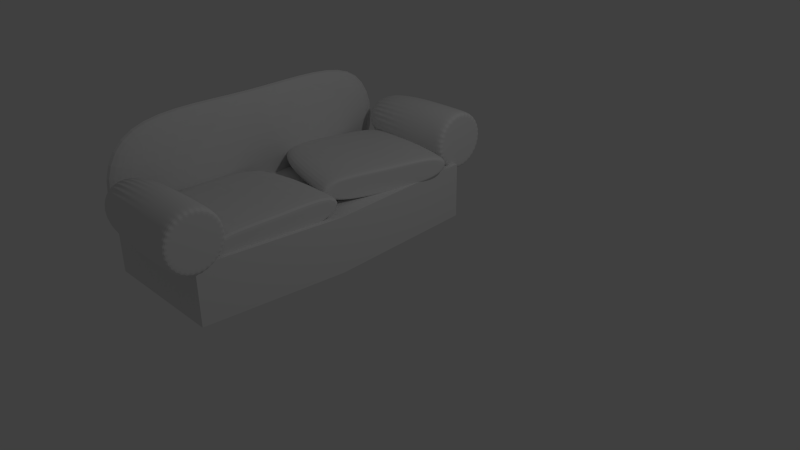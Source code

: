 # Source: sofa.blend  (saved by Blender 2.76.0; exported with 4.5.12 LTS)
import bpy
from mathutils import Matrix  # noqa: F401  (used for matrix-valued properties, if any)

bpy.ops.wm.read_factory_settings(use_empty=True)
scene = bpy.context.scene
scene.name = 'Scene'

# ---- collections
col_collection_1 = bpy.data.collections.new('Collection 1'); scene.collection.children.link(col_collection_1)

# ---- world
world_world = bpy.data.worlds.new('World'); scene.world = world_world
world_world.color = (0.05088, 0.05088, 0.05088)
world_world.use_sun_shadow = False
world_world.sun_shadow_jitter_overblur = 0.0
world_world.cycles.sampling_method = 'MANUAL'
world_world.cycles.sample_map_resolution = 256

# ---- cameras
cam_camera = bpy.data.cameras.new('Camera')
cam_camera.clip_end = 100.0
cam_camera.lens = 35.0
cam_camera.sensor_width = 32.0
cam_camera.sensor_height = 18.0
cam_camera.ortho_scale = 7.314
cam_camera.dof.focus_distance = 0.0
cam_camera.dof.aperture_fstop = 128.0

# ---- lights
light_lamp = bpy.data.lights.new('Lamp', 'POINT')
light_lamp.transmission_factor = 0.0
light_lamp.cutoff_distance = 30.0
light_lamp.energy = 100.0
light_lamp.shadow_buffer_clip_start = 1.001
light_lamp.shadow_soft_size = 0.1
light_lamp.shadow_maximum_resolution = 0.006
light_lamp.use_absolute_resolution = True
light_lamp.cycles.use_multiple_importance_sampling = False

# ---- meshes
me_circle = bpy.data.meshes.new('Circle')
me_circle.from_pydata([(0.0, 1.0, 0.0), (-0.1951, 0.9808, 0.0), (-0.3827, 0.9239, 0.0), (-0.5556, 0.8315, 0.0), (-0.7071, 0.7071, 0.0), (-0.8315, 0.5556, 0.0), (-0.9239, 0.3827, 0.0), (-0.9808, 0.1951, 0.0), (-1.0, 7.55e-08, 0.0), (-0.9808, -0.1951, 0.0), (-0.9239, -0.3827, 0.0), (-0.8315, -0.5556, 0.0), (-0.7071, -0.7071, 0.0), (-0.5556, -0.8315, 0.0), (-0.3827, -0.9239, 0.0), (-0.1951, -0.9808, 0.0), (3.258e-07, -1.0, 0.0), (0.1951, -0.9808, 0.0), (0.3827, -0.9239, 0.0), (0.5556, -0.8315, 0.0), (0.7071, -0.7071, 0.0), (0.8315, -0.5556, 0.0), (0.9239, -0.3827, 0.0), (0.9808, -0.1951, 0.0), (1.0, 9.656e-07, 0.0), (0.9808, 0.1951, 0.0), (0.9239, 0.3827, 0.0), (0.8315, 0.5556, 0.0), (0.7071, 0.7071, 0.0), (0.5556, 0.8315, 0.0), (0.3827, 0.9239, 0.0), (0.1951, 0.9808, 0.0), (0.0, 1.0, 0.0), (-0.1951, 0.9808, 0.0), (-0.3827, 0.9239, 0.0), (-0.5556, 0.8315, 0.0), (-0.7071, 0.7071, 0.0), (-0.8315, 0.5556, 0.0), (-0.9239, 0.3827, 0.0), (-0.9808, 0.1951, 0.0), (-1.0, 7.55e-08, 0.0), (-0.9808, -0.1951, 0.0), (-0.9239, -0.3827, 0.0), (-0.8315, -0.5556, 0.0), (-0.7071, -0.7071, 0.0), (-0.5556, -0.8315, 0.0), (-0.3827, -0.9239, 0.0), (-0.1951, -0.9808, 0.0), (3.258e-07, -1.0, 0.0), (0.1951, -0.9808, 0.0), (0.3827, -0.9239, 0.0), (0.5556, -0.8315, 0.0), (0.7071, -0.7071, 0.0), (0.8315, -0.5556, 0.0), (0.9239, -0.3827, 0.0), (0.9808, -0.1951, 0.0), (1.0, 9.656e-07, 0.0), (0.9808, 0.1951, 0.0), (0.9239, 0.3827, 0.0), (0.8315, 0.5556, 0.0), (0.7071, 0.7071, 0.0), (0.5556, 0.8315, 0.0), (0.3827, 0.9239, 0.0), (0.1951, 0.9808, 0.0), (1.956e-07, 1.0, -4.474), (-0.1951, 0.9808, -4.474), (-0.3827, 0.9239, -4.474), (-0.5556, 0.8315, -4.474), (-0.7071, 0.7071, -4.474), (-0.8315, 0.5556, -4.474), (-0.9239, 0.3827, -4.474), (-0.9808, 0.1951, -4.474), (-1.0, 7.55e-08, -4.474), (-0.9808, -0.1951, -4.474), (-0.9239, -0.3827, -4.474), (-0.8315, -0.5556, -4.474), (-0.7071, -0.7071, -4.474), (-0.5556, -0.8315, -4.474), (-0.3827, -0.9239, -4.474), (-0.1951, -0.9808, -4.474), (5.214e-07, -1.0, -4.474), (0.1951, -0.9808, -4.474), (0.3827, -0.9239, -4.474), (0.5556, -0.8315, -4.474), (0.7071, -0.7071, -4.474), (0.8315, -0.5556, -4.474), (0.9239, -0.3827, -4.474), (0.9808, -0.1951, -4.474), (1.0, 9.656e-07, -4.474), (0.9808, 0.1951, -4.474), (0.9239, 0.3827, -4.474), (0.8315, 0.5556, -4.474), (0.7071, 0.7071, -4.474), (0.5556, 0.8315, -4.474), (0.3827, 0.9239, -4.474), (0.1951, 0.9808, -4.474)], [], [(1, 0, 31, 30, 29, 28, 27, 26, 25, 24, 23, 22, 21, 20, 19, 18, 17, 16, 15, 14, 13, 12, 11, 10, 9, 8, 7, 6, 5, 4, 3, 2), (36, 37, 69, 68), (18, 19, 51, 50), (5, 6, 38, 37), (19, 20, 52, 51), (6, 7, 39, 38), (20, 21, 53, 52), (7, 8, 40, 39), (21, 22, 54, 53), (8, 9, 41, 40), (22, 23, 55, 54), (9, 10, 42, 41), (23, 24, 56, 55), (10, 11, 43, 42), (24, 25, 57, 56), (11, 12, 44, 43), (25, 26, 58, 57), (12, 13, 45, 44), (26, 27, 59, 58), (13, 14, 46, 45), (0, 1, 33, 32), (27, 28, 60, 59), (14, 15, 47, 46), (1, 2, 34, 33), (28, 29, 61, 60), (15, 16, 48, 47), (2, 3, 35, 34), (29, 30, 62, 61), (16, 17, 49, 48), (3, 4, 36, 35), (30, 31, 63, 62), (17, 18, 50, 49), (4, 5, 37, 36), (31, 0, 32, 63), (65, 66, 67, 68, 69, 70, 71, 72, 73, 74, 75, 76, 77, 78, 79, 80, 81, 82, 83, 84, 85, 86, 87, 88, 89, 90, 91, 92, 93, 94, 95, 64), (63, 32, 64, 95), (50, 51, 83, 82), (37, 38, 70, 69), (51, 52, 84, 83), (38, 39, 71, 70), (52, 53, 85, 84), (39, 40, 72, 71), (53, 54, 86, 85), (40, 41, 73, 72), (54, 55, 87, 86), (41, 42, 74, 73), (55, 56, 88, 87), (42, 43, 75, 74), (56, 57, 89, 88), (43, 44, 76, 75), (57, 58, 90, 89), (44, 45, 77, 76), (58, 59, 91, 90), (45, 46, 78, 77), (32, 33, 65, 64), (59, 60, 92, 91), (46, 47, 79, 78), (33, 34, 66, 65), (60, 61, 93, 92), (47, 48, 80, 79), (34, 35, 67, 66), (61, 62, 94, 93), (48, 49, 81, 80), (35, 36, 68, 67), (62, 63, 95, 94), (49, 50, 82, 81)])
me_circle.use_remesh_preserve_volume = False
me_circle.use_remesh_preserve_attributes = False
me_circle.use_mirror_vertex_groups = False
me_circle.update()
me_plane = bpy.data.meshes.new('Plane')
me_plane.from_pydata([(-1.0, -1.0, 0.0), (1.0, -1.0, 0.0), (-1.0, 1.0, 0.0), (1.0, 1.0, 0.0), (-1.0, -1.0, 0.0), (1.0, -1.0, 0.0), (-1.0, 1.0, 0.0), (1.0, 1.0, 0.0), (-1.0, -1.0, -0.8342), (1.0, -1.0, -0.8342), (-1.0, 1.0, -0.8342), (1.0, 1.0, -0.8342), (-0.7133, 0.0, 2.256e-09), (1.287, 0.0, 2.256e-09), (-0.7133, 0.0, 2.256e-09), (1.287, 0.0, 2.256e-09), (-0.7133, 0.0, -0.8342), (1.287, 0.0, -0.8342)], [], [(12, 2, 3, 13), (15, 7, 11, 17), (3, 2, 6, 7), (0, 1, 5, 4), (13, 3, 7, 15), (12, 0, 4, 14), (16, 17, 11, 10), (14, 4, 8, 16), (7, 6, 10, 11), (4, 5, 9, 8), (6, 14, 16, 10), (8, 9, 17, 16), (2, 12, 14, 6), (1, 13, 15, 5), (5, 15, 17, 9), (0, 12, 13, 1)])
me_plane.use_remesh_preserve_volume = False
me_plane.use_remesh_preserve_attributes = False
me_plane.use_mirror_vertex_groups = False
me_plane.update()
me_cube_001 = bpy.data.meshes.new('Cube.001')
me_cube_001.from_pydata([(-1.0, -1.0, -1.0), (-1.0, -1.0, 1.0), (-1.0, 1.0, -1.0), (-1.0, 1.0, 1.0), (1.0, -1.0, -1.0), (1.0, -1.0, 1.0), (1.0, 1.0, -1.0), (1.0, 1.0, 1.0), (-1.0, 0.0, 0.7556), (-1.0, 0.0, -1.244), (1.0, 0.0, 0.7556), (1.0, 0.0, -1.244)], [], [(8, 3, 2, 9), (3, 7, 6, 2), (10, 5, 4, 11), (5, 1, 0, 4), (9, 2, 6, 11), (10, 7, 3, 8), (5, 10, 8, 1), (0, 9, 11, 4), (7, 10, 11, 6), (1, 8, 9, 0)])
me_cube_001.use_remesh_preserve_volume = False
me_cube_001.use_remesh_preserve_attributes = False
me_cube_001.use_mirror_vertex_groups = False
me_cube_001.update()

# ---- objects
ob_circle = bpy.data.objects.new('Circle', me_circle)
ob_plane_002 = bpy.data.objects.new('Plane.002', me_plane)
ob_plane_001 = bpy.data.objects.new('Plane.001', me_plane)
ob_plane = bpy.data.objects.new('Plane', me_plane)
ob_cube = bpy.data.objects.new('Cube', me_cube_001)
ob_circle_001 = bpy.data.objects.new('Circle.001', me_circle)
ob_lamp = bpy.data.objects.new('Lamp', light_lamp)
ob_camera = bpy.data.objects.new('Camera', cam_camera)

# ---- transforms, parenting, visibility, modifiers, constraints
ob_circle.location = (0.0, -2.5, 1.07)
ob_circle.rotation_euler = (0.0, 1.571, 0.0)
ob_circle.scale = (0.3996, 0.3996, 0.3996)
ob_circle.lineart.crease_threshold = 0.0
_m = ob_circle.modifiers.new('Subsurf', 'SUBSURF')
_m.uv_smooth = 'PRESERVE_CORNERS'
_m.levels = 3
_m.render_levels = 3
_m.show_only_control_edges = False
ob_plane_002.parent = ob_circle
ob_plane_002.matrix_parent_inverse = Matrix(((-1.094e-07, 0.0, -2.502, 2.677), (0.0, 2.502, 0.0, 6.256), (2.502, 3.553e-15, -1.094e-07, 1.17e-07), (0.0, 0.0, 0.0, 1.0)))
ob_plane_002.location = (-0.03536, -0.4719, 0.3929)
ob_plane_002.rotation_euler = (0.0, 1.571, 0.0)
ob_plane_002.scale = (0.3857, 2.047, 2.143)
ob_plane_002.lineart.crease_threshold = 0.0
ob_plane_001.parent = ob_circle
ob_plane_001.matrix_parent_inverse = Matrix(((-1.094e-07, 0.0, -2.502, 2.677), (0.0, 2.502, 0.0, 6.256), (2.502, 3.553e-15, -1.094e-07, 1.17e-07), (0.0, 0.0, 0.0, 1.0)))
ob_plane_001.location = (-0.1437, 0.3928, 0.899)
ob_plane_001.rotation_euler = (0.2339, 1.571, 0.0)
ob_plane_001.scale = (0.18, 0.955, 2.151)
ob_plane_001.lineart.crease_threshold = 0.0
_m = ob_plane_001.modifiers.new('Subsurf', 'SUBSURF')
_m.uv_smooth = 'PRESERVE_CORNERS'
_m.levels = 3
_m.render_levels = 3
_m.show_only_control_edges = False
ob_plane.parent = ob_circle
ob_plane.matrix_parent_inverse = Matrix(((-1.094e-07, 0.0, -2.502, 2.677), (0.0, 2.502, 0.0, 6.256), (2.502, 3.553e-15, -1.094e-07, 1.17e-07), (0.0, 0.0, 0.0, 1.0)))
ob_plane.location = (-0.09711, -1.345, 0.8345)
ob_plane.rotation_euler = (0.0, 1.571, 0.0)
ob_plane.scale = (0.18, 0.955, 2.139)
ob_plane.lineart.crease_threshold = 0.0
_m = ob_plane.modifiers.new('Subsurf', 'SUBSURF')
_m.uv_smooth = 'PRESERVE_CORNERS'
_m.quality = 2
_m.levels = 6
_m.show_only_control_edges = False
ob_cube.parent = ob_circle
ob_cube.matrix_parent_inverse = Matrix(((-1.094e-07, 0.0, -2.502, 2.677), (0.0, 2.502, 0.0, 6.256), (2.502, 3.553e-15, -1.094e-07, 1.17e-07), (0.0, 0.0, 0.0, 1.0)))
ob_cube.location = (-1.915, -0.4316, 1.07)
ob_cube.scale = (0.1922, 2.285, 1.046)
ob_cube.lineart.crease_threshold = 0.0
_m = ob_cube.modifiers.new('Subsurf', 'SUBSURF')
_m.uv_smooth = 'PRESERVE_CORNERS'
_m.levels = 3
_m.render_levels = 3
_m.show_only_control_edges = False
ob_circle_001.parent = ob_circle
ob_circle_001.matrix_parent_inverse = Matrix(((-1.094e-07, 0.0, -2.502, 2.677), (0.0, 2.502, 0.0, 6.256), (2.502, 3.553e-15, -1.094e-07, 1.17e-07), (0.0, 0.0, 0.0, 1.0)))
ob_circle_001.location = (-0.0857, 1.684, 1.07)
ob_circle_001.rotation_euler = (0.0, 1.571, 0.0)
ob_circle_001.scale = (0.3996, 0.3996, 0.3996)
ob_circle_001.lineart.crease_threshold = 0.0
_m = ob_circle_001.modifiers.new('Subsurf', 'SUBSURF')
_m.uv_smooth = 'PRESERVE_CORNERS'
_m.levels = 3
_m.render_levels = 3
_m.show_only_control_edges = False
ob_lamp.location = (4.076, 1.005, 5.904)
ob_lamp.rotation_euler = (0.6503, 0.05522, 1.866)
ob_lamp.lock_rotations_4d = False
ob_lamp.empty_display_type = 'ARROWS'
ob_lamp.color = (0.0, 0.0, 0.0, 0.0)
ob_lamp.lineart.crease_threshold = 0.0
ob_camera.location = (7.481, -6.508, 5.344)
ob_camera.rotation_euler = (1.109, 0.01082, 0.8149)
ob_camera.lock_rotations_4d = False
ob_camera.empty_display_type = 'ARROWS'
ob_camera.color = (0.0, 0.0, 0.0, 0.0)
ob_camera.display_type = 'WIRE'
ob_camera.lineart.crease_threshold = 0.0

# ---- collection membership
col_collection_1.objects.link(ob_circle)
col_collection_1.objects.link(ob_plane_002)
col_collection_1.objects.link(ob_plane_001)
col_collection_1.objects.link(ob_plane)
col_collection_1.objects.link(ob_cube)
col_collection_1.objects.link(ob_circle_001)
col_collection_1.objects.link(ob_lamp)
col_collection_1.objects.link(ob_camera)

# ---- scene / render settings (as saved in the file)
scene.camera = ob_camera
scene.frame_start = 1; scene.frame_end = 250; scene.frame_set(1)
scene.render.engine = 'BLENDER_EEVEE_NEXT'
scene.render.resolution_percentage = 50
scene.render.dither_intensity = 0.0
scene.cycles.use_denoising = False
scene.cycles.samples = 10
scene.cycles.sampling_pattern = 'TABULATED_SOBOL'
scene.cycles.light_sampling_threshold = 0.0
scene.cycles.use_adaptive_sampling = False
scene.cycles.use_light_tree = False
scene.cycles.blur_glossy = 0.0
scene.cycles.pixel_filter_type = 'GAUSSIAN'
scene.cycles.sample_clamp_indirect = 0.0
scene.view_settings.view_transform = 'Standard'
bpy.context.view_layer.update()
